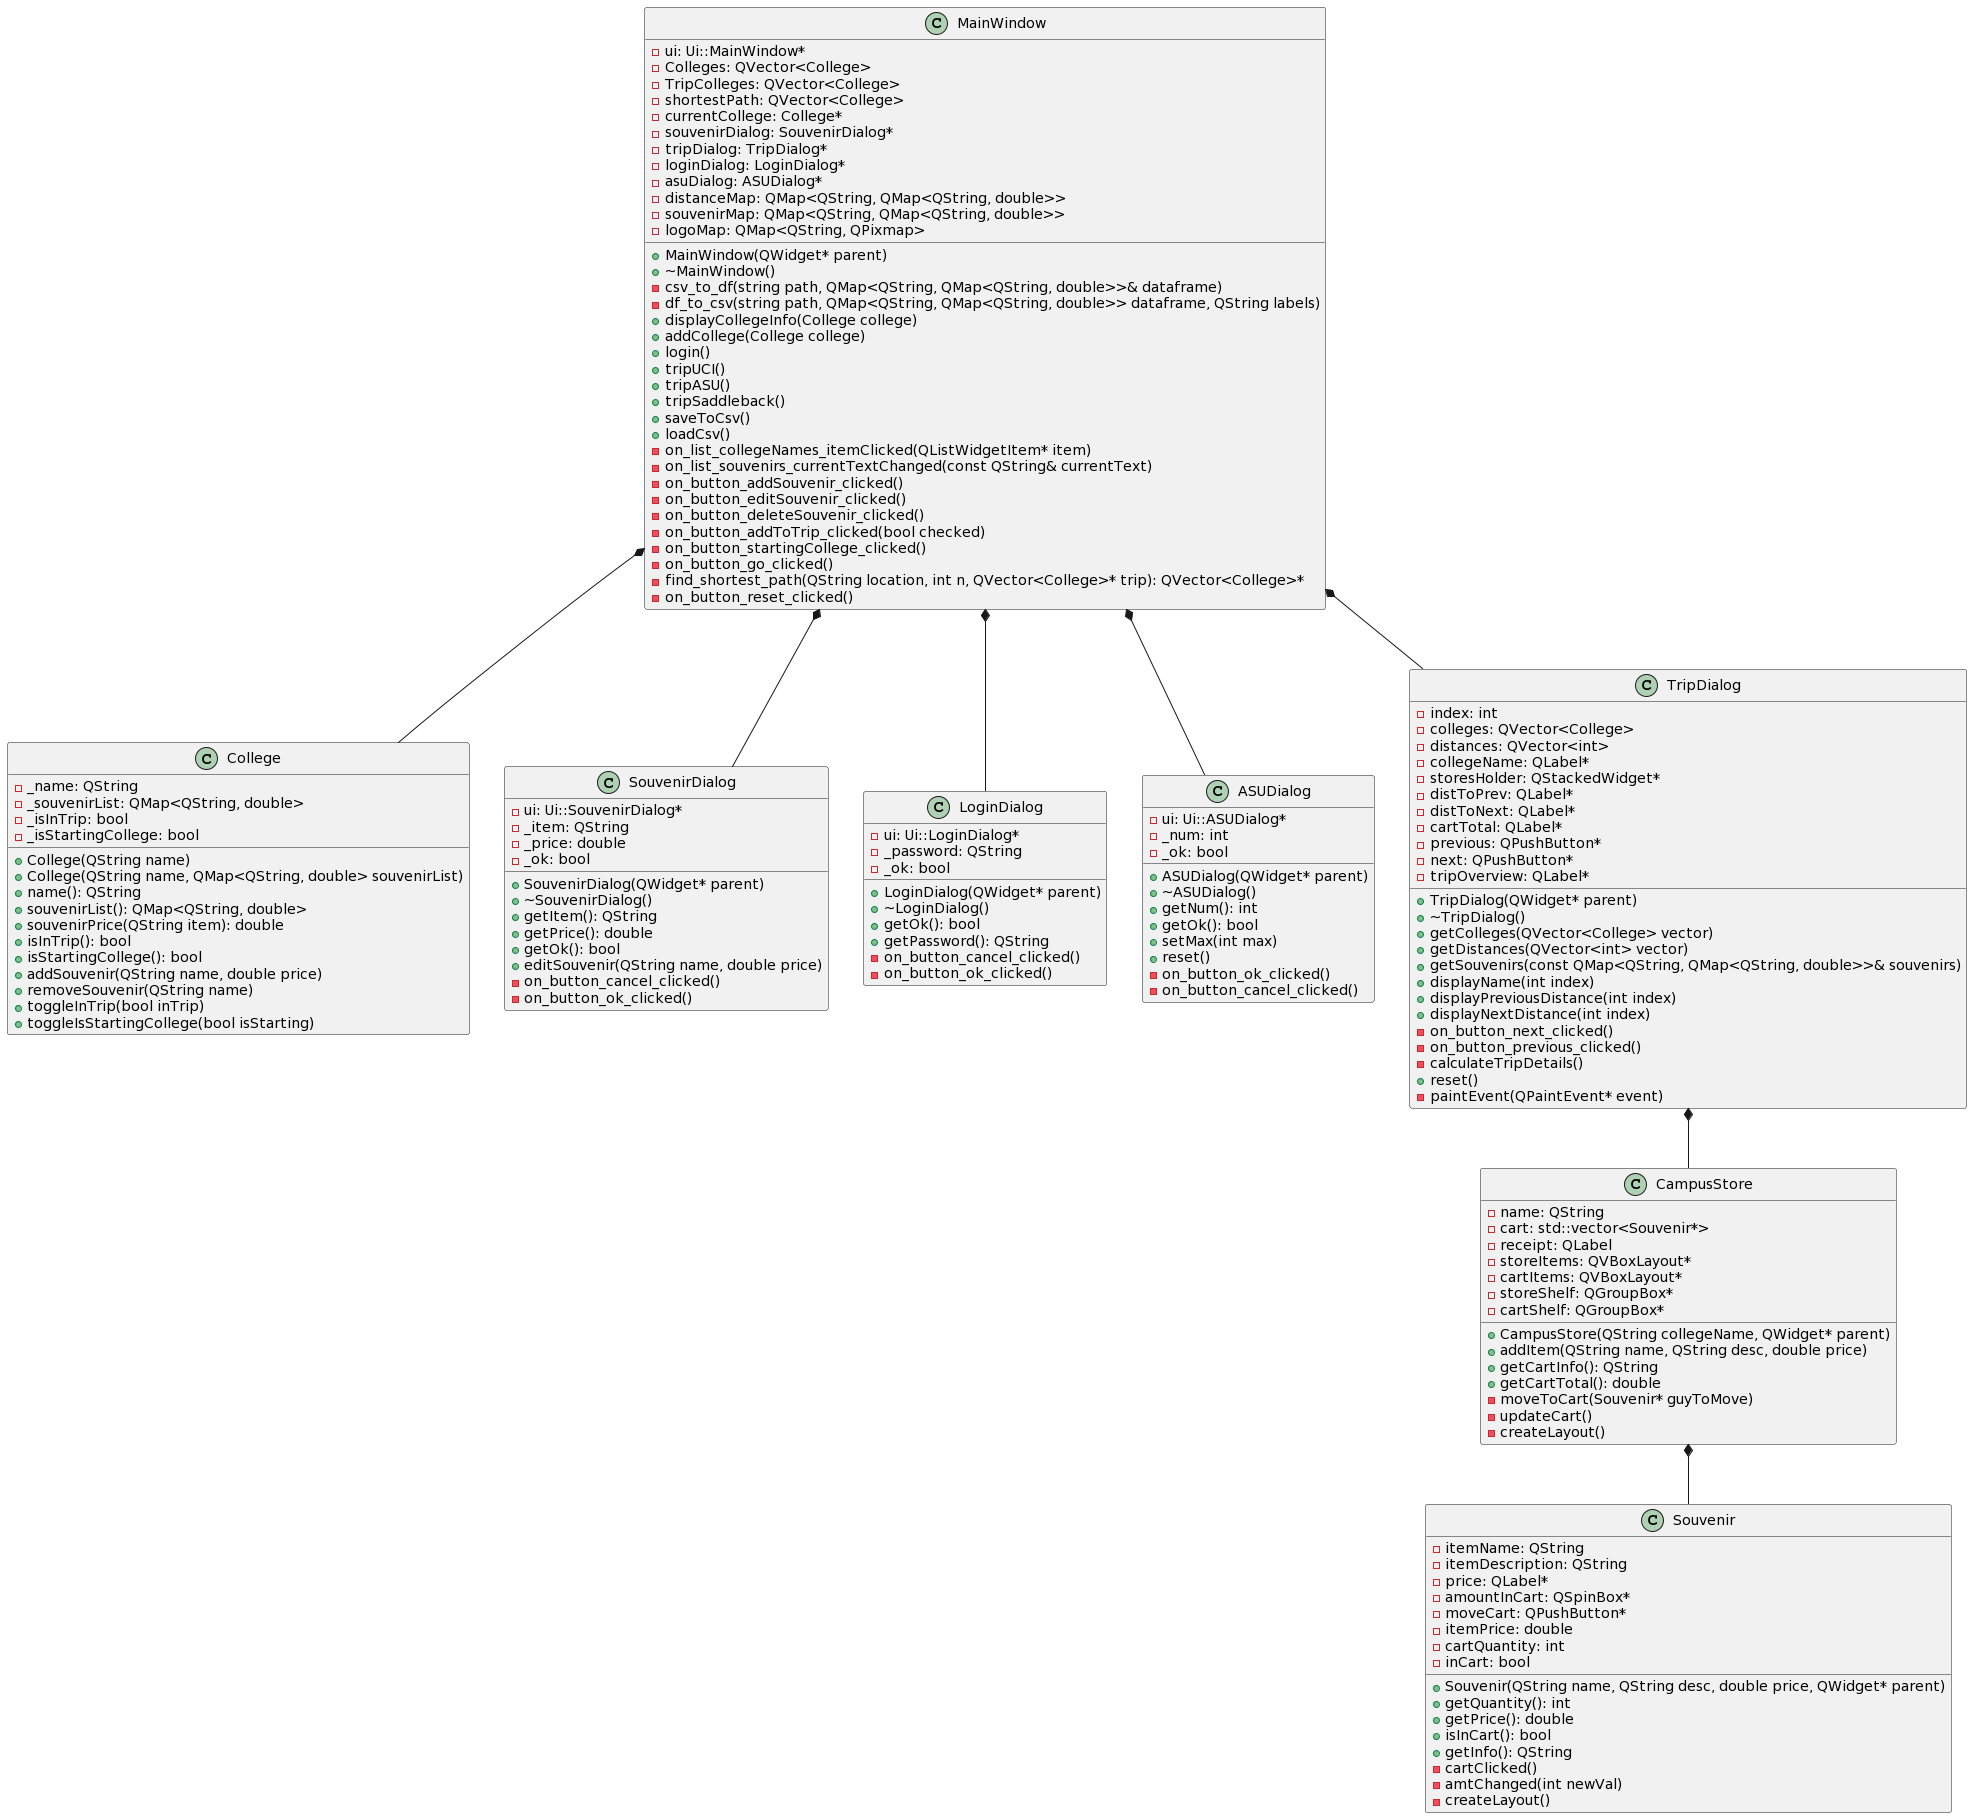

The diagram above was rendered by PlantUML. Its source (embedded in the PNG):
@startuml
class MainWindow {
    -ui: Ui::MainWindow*
    -Colleges: QVector<College>
    -TripColleges: QVector<College>
    -shortestPath: QVector<College>
    -currentCollege: College*
    -souvenirDialog: SouvenirDialog*
    -tripDialog: TripDialog*
    -loginDialog: LoginDialog*
    -asuDialog: ASUDialog*
    -distanceMap: QMap<QString, QMap<QString, double>>
    -souvenirMap: QMap<QString, QMap<QString, double>>
    -logoMap: QMap<QString, QPixmap>
    +MainWindow(QWidget* parent)
    +~MainWindow()
    -csv_to_df(string path, QMap<QString, QMap<QString, double>>& dataframe)
    -df_to_csv(string path, QMap<QString, QMap<QString, double>> dataframe, QString labels)
    +displayCollegeInfo(College college)
    +addCollege(College college)
    +login()
    +tripUCI()
    +tripASU()
    +tripSaddleback()
    +saveToCsv()
    +loadCsv()
    -on_list_collegeNames_itemClicked(QListWidgetItem* item)
    -on_list_souvenirs_currentTextChanged(const QString& currentText)
    -on_button_addSouvenir_clicked()
    -on_button_editSouvenir_clicked()
    -on_button_deleteSouvenir_clicked()
    -on_button_addToTrip_clicked(bool checked)
    -on_button_startingCollege_clicked()
    -on_button_go_clicked()
    -find_shortest_path(QString location, int n, QVector<College>* trip): QVector<College>*
    -on_button_reset_clicked()
}

class College {
    -_name: QString
    -_souvenirList: QMap<QString, double>
    -_isInTrip: bool
    -_isStartingCollege: bool
    +College(QString name)
    +College(QString name, QMap<QString, double> souvenirList)
    +name(): QString
    +souvenirList(): QMap<QString, double>
    +souvenirPrice(QString item): double
    +isInTrip(): bool
    +isStartingCollege(): bool
    +addSouvenir(QString name, double price)
    +removeSouvenir(QString name)
    +toggleInTrip(bool inTrip)
    +toggleIsStartingCollege(bool isStarting)
}

class SouvenirDialog {
    -ui: Ui::SouvenirDialog*
    -_item: QString
    -_price: double
    -_ok: bool
    +SouvenirDialog(QWidget* parent)
    +~SouvenirDialog()
    +getItem(): QString
    +getPrice(): double
    +getOk(): bool
    +editSouvenir(QString name, double price)
    -on_button_cancel_clicked()
    -on_button_ok_clicked()
}

class LoginDialog {
    -ui: Ui::LoginDialog*
    -_password: QString
    -_ok: bool
    +LoginDialog(QWidget* parent)
    +~LoginDialog()
    +getOk(): bool
    +getPassword(): QString
    -on_button_cancel_clicked()
    -on_button_ok_clicked()
}

class ASUDialog {
    -ui: Ui::ASUDialog*
    -_num: int
    -_ok: bool
    +ASUDialog(QWidget* parent)
    +~ASUDialog()
    +getNum(): int
    +getOk(): bool
    +setMax(int max)
    +reset()
    -on_button_ok_clicked()
    -on_button_cancel_clicked()
}

class TripDialog {
    -index: int
    -colleges: QVector<College>
    -distances: QVector<int>
    -collegeName: QLabel*
    -storesHolder: QStackedWidget*
    -distToPrev: QLabel*
    -distToNext: QLabel*
    -cartTotal: QLabel*
    -previous: QPushButton*
    -next: QPushButton*
    -tripOverview: QLabel*
    +TripDialog(QWidget* parent)
    +~TripDialog()
    +getColleges(QVector<College> vector)
    +getDistances(QVector<int> vector)
    +getSouvenirs(const QMap<QString, QMap<QString, double>>& souvenirs)
    +displayName(int index)
    +displayPreviousDistance(int index)
    +displayNextDistance(int index)
    -on_button_next_clicked()
    -on_button_previous_clicked()
    -calculateTripDetails()
    +reset()
    -paintEvent(QPaintEvent* event)
}

class Souvenir {
    -itemName: QString
    -itemDescription: QString
    -price: QLabel*
    -amountInCart: QSpinBox*
    -moveCart: QPushButton*
    -itemPrice: double
    -cartQuantity: int
    -inCart: bool
    +Souvenir(QString name, QString desc, double price, QWidget* parent)
    +getQuantity(): int
    +getPrice(): double
    +isInCart(): bool
    +getInfo(): QString
    -cartClicked()
    -amtChanged(int newVal)
    -createLayout()
}

class CampusStore {
    -name: QString
    -cart: std::vector<Souvenir*>
    -receipt: QLabel
    -storeItems: QVBoxLayout*
    -cartItems: QVBoxLayout*
    -storeShelf: QGroupBox*
    -cartShelf: QGroupBox*
    +CampusStore(QString collegeName, QWidget* parent)
    +addItem(QString name, QString desc, double price)
    +getCartInfo(): QString
    +getCartTotal(): double
    -moveToCart(Souvenir* guyToMove)
    -updateCart()
    -createLayout()
}

MainWindow *-- College
MainWindow *-- SouvenirDialog
MainWindow *-- LoginDialog
MainWindow *-- ASUDialog
MainWindow *-- TripDialog
TripDialog *-- CampusStore
CampusStore *-- Souvenir
@enduml